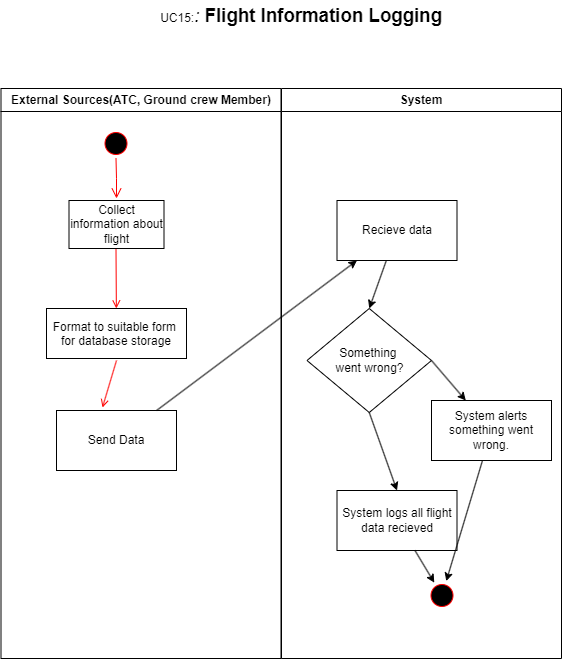

The diagram above was exported from draw.io. Its source (the exported page's mxGraphModel, read from the mxfile embedded in the PNG):
<mxGraphModel dx="1434" dy="772" grid="1" gridSize="10" guides="1" tooltips="1" connect="1" arrows="1" fold="1" page="1" pageScale="1" pageWidth="1169" pageHeight="826" background="none" math="0" shadow="0">
  <root>
    <mxCell id="0" />
    <mxCell id="1" parent="0" />
    <object label="External Sources(ATC, Ground crew Member)" id="2">
      <mxCell style="swimlane;whiteSpace=wrap" parent="1" vertex="1">
        <mxGeometry x="164.5" y="128" width="280" height="570" as="geometry" />
      </mxCell>
    </object>
    <mxCell id="5" value="" style="ellipse;shape=startState;fillColor=#000000;strokeColor=#ff0000;" parent="2" vertex="1">
      <mxGeometry x="100" y="40" width="30" height="30" as="geometry" />
    </mxCell>
    <mxCell id="6" value="" style="edgeStyle=elbowEdgeStyle;elbow=horizontal;verticalAlign=bottom;endArrow=open;endSize=8;strokeColor=#FF0000;endFill=1;rounded=0" parent="2" source="5" edge="1">
      <mxGeometry x="100" y="40" as="geometry">
        <mxPoint x="115.5" y="110" as="targetPoint" />
      </mxGeometry>
    </mxCell>
    <mxCell id="8" value="Format to suitable form &#10;for database storage" style="" parent="2" vertex="1">
      <mxGeometry x="45.5" y="220" width="140" height="50" as="geometry" />
    </mxCell>
    <mxCell id="9" value="" style="endArrow=open;strokeColor=#FF0000;endFill=1;rounded=0" parent="2" target="8" edge="1">
      <mxGeometry relative="1" as="geometry">
        <mxPoint x="115" y="160" as="sourcePoint" />
      </mxGeometry>
    </mxCell>
    <mxCell id="yTf9LZtjJizJaW2l6E4k-41" value="Collect information about flight" style="rounded=0;whiteSpace=wrap;html=1;" vertex="1" parent="2">
      <mxGeometry x="68" y="112" width="95" height="48" as="geometry" />
    </mxCell>
    <mxCell id="20" value="" style="endArrow=open;strokeColor=#FF0000;endFill=1;rounded=0;entryX=0.383;entryY=-0.05;entryDx=0;entryDy=0;entryPerimeter=0;" parent="2" target="yTf9LZtjJizJaW2l6E4k-53" edge="1">
      <mxGeometry relative="1" as="geometry">
        <mxPoint x="115.5" y="272" as="sourcePoint" />
        <mxPoint x="345.5" y="92" as="targetPoint" />
      </mxGeometry>
    </mxCell>
    <mxCell id="yTf9LZtjJizJaW2l6E4k-53" value="Send Data" style="rounded=0;whiteSpace=wrap;html=1;" vertex="1" parent="2">
      <mxGeometry x="55.5" y="322" width="120" height="60" as="geometry" />
    </mxCell>
    <mxCell id="3" value="System" style="swimlane;whiteSpace=wrap" parent="1" vertex="1">
      <mxGeometry x="445" y="128" width="280" height="570" as="geometry" />
    </mxCell>
    <mxCell id="yTf9LZtjJizJaW2l6E4k-42" value="Something&amp;nbsp;&lt;div&gt;went wrong?&lt;/div&gt;" style="rhombus;whiteSpace=wrap;html=1;" vertex="1" parent="3">
      <mxGeometry x="25.5" y="220" width="124.5" height="104" as="geometry" />
    </mxCell>
    <mxCell id="yTf9LZtjJizJaW2l6E4k-43" value="System alerts something went wrong." style="rounded=0;whiteSpace=wrap;html=1;" vertex="1" parent="3">
      <mxGeometry x="150" y="312" width="120" height="60" as="geometry" />
    </mxCell>
    <mxCell id="yTf9LZtjJizJaW2l6E4k-44" value="System logs all flight data recieved" style="rounded=0;whiteSpace=wrap;html=1;" vertex="1" parent="3">
      <mxGeometry x="55.5" y="402" width="120" height="60" as="geometry" />
    </mxCell>
    <mxCell id="yTf9LZtjJizJaW2l6E4k-45" value="" style="endArrow=classic;html=1;rounded=0;exitX=1;exitY=0.5;exitDx=0;exitDy=0;" edge="1" parent="3" source="yTf9LZtjJizJaW2l6E4k-42" target="yTf9LZtjJizJaW2l6E4k-43">
      <mxGeometry width="50" height="50" relative="1" as="geometry">
        <mxPoint x="115.5" y="292" as="sourcePoint" />
        <mxPoint x="165.5" y="242" as="targetPoint" />
      </mxGeometry>
    </mxCell>
    <mxCell id="yTf9LZtjJizJaW2l6E4k-47" value="" style="endArrow=classic;html=1;rounded=0;exitX=0.5;exitY=1;exitDx=0;exitDy=0;entryX=0.5;entryY=0;entryDx=0;entryDy=0;" edge="1" parent="3" source="yTf9LZtjJizJaW2l6E4k-42" target="yTf9LZtjJizJaW2l6E4k-44">
      <mxGeometry width="50" height="50" relative="1" as="geometry">
        <mxPoint x="115.5" y="292" as="sourcePoint" />
        <mxPoint x="165.5" y="242" as="targetPoint" />
      </mxGeometry>
    </mxCell>
    <mxCell id="yTf9LZtjJizJaW2l6E4k-49" value="" style="ellipse;shape=startState;fillColor=#000000;strokeColor=#ff0000;" vertex="1" parent="3">
      <mxGeometry x="145.5" y="492" width="30" height="30" as="geometry" />
    </mxCell>
    <mxCell id="yTf9LZtjJizJaW2l6E4k-51" value="" style="endArrow=classic;html=1;rounded=0;" edge="1" parent="3" source="yTf9LZtjJizJaW2l6E4k-44" target="yTf9LZtjJizJaW2l6E4k-49">
      <mxGeometry width="50" height="50" relative="1" as="geometry">
        <mxPoint x="115.5" y="292" as="sourcePoint" />
        <mxPoint x="165.5" y="242" as="targetPoint" />
      </mxGeometry>
    </mxCell>
    <mxCell id="yTf9LZtjJizJaW2l6E4k-50" value="" style="endArrow=classic;html=1;rounded=0;" edge="1" parent="3" source="yTf9LZtjJizJaW2l6E4k-43" target="yTf9LZtjJizJaW2l6E4k-49">
      <mxGeometry width="50" height="50" relative="1" as="geometry">
        <mxPoint x="115.5" y="292" as="sourcePoint" />
        <mxPoint x="165.5" y="242" as="targetPoint" />
      </mxGeometry>
    </mxCell>
    <mxCell id="yTf9LZtjJizJaW2l6E4k-52" value="Recieve data" style="rounded=0;whiteSpace=wrap;html=1;" vertex="1" parent="3">
      <mxGeometry x="55.5" y="112" width="120" height="60" as="geometry" />
    </mxCell>
    <mxCell id="yTf9LZtjJizJaW2l6E4k-54" value="" style="endArrow=classic;html=1;rounded=0;entryX=0.5;entryY=0;entryDx=0;entryDy=0;" edge="1" parent="3" source="yTf9LZtjJizJaW2l6E4k-52" target="yTf9LZtjJizJaW2l6E4k-42">
      <mxGeometry width="50" height="50" relative="1" as="geometry">
        <mxPoint x="115" y="292" as="sourcePoint" />
        <mxPoint x="165" y="242" as="targetPoint" />
      </mxGeometry>
    </mxCell>
    <mxCell id="yTf9LZtjJizJaW2l6E4k-48" value="UC15:&lt;i&gt;&lt;span style=&quot;font-size:14.0pt;line-height:115%;font-family:&amp;quot;Arial&amp;quot;,sans-serif;&lt;br/&gt;mso-fareast-font-family:Arial;mso-font-kerning:0pt;mso-ligatures:none;&lt;br/&gt;mso-ansi-language:EN;mso-fareast-language:#1000;mso-bidi-language:AR-SA&quot; lang=&quot;EN&quot;&gt;: &lt;/span&gt;&lt;/i&gt;&lt;b&gt;&lt;span style=&quot;font-size:14.0pt;line-height:115%;font-family:&amp;quot;Arial&amp;quot;,sans-serif;&lt;br/&gt;mso-fareast-font-family:Arial;mso-font-kerning:0pt;mso-ligatures:none;&lt;br/&gt;mso-ansi-language:EN;mso-fareast-language:#1000;mso-bidi-language:AR-SA&quot; lang=&quot;EN&quot;&gt;Flight Information Logging&lt;/span&gt;&lt;/b&gt;" style="text;html=1;align=center;verticalAlign=middle;whiteSpace=wrap;rounded=0;" vertex="1" parent="1">
      <mxGeometry x="180" y="40" width="570" height="30" as="geometry" />
    </mxCell>
    <mxCell id="yTf9LZtjJizJaW2l6E4k-55" value="" style="endArrow=classic;html=1;rounded=0;" edge="1" parent="1" source="yTf9LZtjJizJaW2l6E4k-53" target="yTf9LZtjJizJaW2l6E4k-52">
      <mxGeometry width="50" height="50" relative="1" as="geometry">
        <mxPoint x="560" y="420" as="sourcePoint" />
        <mxPoint x="610" y="370" as="targetPoint" />
      </mxGeometry>
    </mxCell>
  </root>
</mxGraphModel>